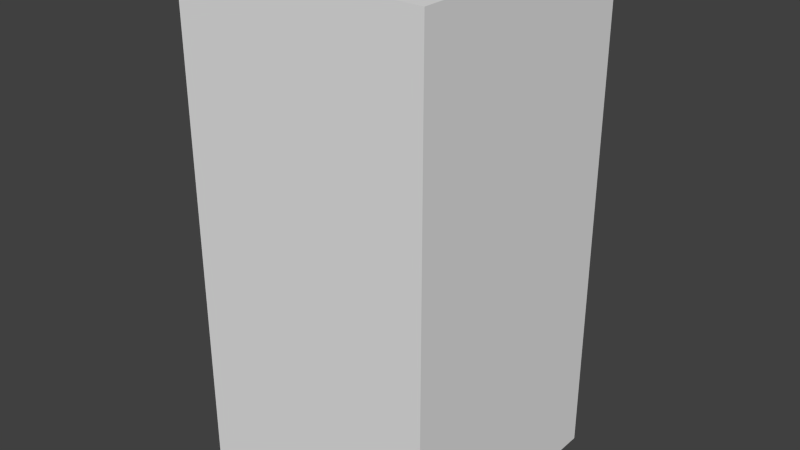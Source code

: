 # Source: blueXOne.blend  (saved by Blender 2.68.0; exported with 4.5.12 LTS)
import bpy
from mathutils import Matrix  # noqa: F401  (used for matrix-valued properties, if any)

bpy.ops.wm.read_factory_settings(use_empty=True)
scene = bpy.context.scene
scene.name = 'Scene'

# ---- collections
col_collection_1 = bpy.data.collections.new('Collection 1'); scene.collection.children.link(col_collection_1)

# ---- world
world_world = bpy.data.worlds.new('World'); scene.world = world_world
world_world.color = (0.05088, 0.05088, 0.05088)
world_world.use_sun_shadow = False
world_world.sun_shadow_jitter_overblur = 0.0
world_world.cycles.sampling_method = 'MANUAL'
world_world.cycles.sample_map_resolution = 256

# ---- meshes
me_bluexone = bpy.data.meshes.new('blueXOne')
me_bluexone.from_pydata([(-0.5, -0.5, -1.0), (-0.5, 0.5, -1.0), (0.5, 0.5, -1.0), (0.5, -0.5, -1.0), (-0.5, -0.5, 1.0), (-0.5, 0.5, 1.0), (0.5, 0.5, 1.0), (0.5, -0.5, 1.0)], [], [(4, 5, 1, 0), (5, 6, 2, 1), (6, 7, 3, 2), (7, 4, 0, 3), (0, 1, 2, 3), (7, 6, 5, 4)])
me_bluexone.use_remesh_preserve_volume = False
me_bluexone.use_remesh_preserve_attributes = False
me_bluexone.use_mirror_vertex_groups = False
me_bluexone.update()

# ---- objects
ob_bluexone = bpy.data.objects.new('blueXOne', me_bluexone)

# ---- transforms, parenting, visibility, modifiers, constraints
ob_bluexone.location = (0.0, 0.0, 0.0)
ob_bluexone.lineart.crease_threshold = 0.0

# ---- collection membership
col_collection_1.objects.link(ob_bluexone)

# ---- scene / render settings (as saved in the file)
scene.frame_start = 1; scene.frame_end = 250; scene.frame_set(1)
scene.render.engine = 'BLENDER_EEVEE_NEXT'
scene.render.image_settings.color_mode = 'RGB'
scene.render.image_settings.compression = 90
scene.render.resolution_percentage = 50
scene.render.dither_intensity = 0.0
scene.cycles.use_denoising = False
scene.cycles.samples = 10
scene.cycles.sampling_pattern = 'TABULATED_SOBOL'
scene.cycles.light_sampling_threshold = 0.0
scene.cycles.use_adaptive_sampling = False
scene.cycles.use_light_tree = False
scene.cycles.blur_glossy = 0.0
scene.cycles.volume_bounces = 1
scene.cycles.pixel_filter_type = 'GAUSSIAN'
scene.cycles.sample_clamp_indirect = 0.0
scene.view_settings.view_transform = 'Standard'
bpy.context.view_layer.update()

# ---- added for rendering (the .blend has no active camera and no usable light): camera, sun
cam_auto = bpy.data.cameras.new('AutoCamera')
cam_auto.lens = 50.0
cam_auto.sensor_width = 36.0
cam_auto.clip_end = 1000.0
ob_auto_camera = bpy.data.objects.new('AutoCamera', cam_auto)
scene.collection.objects.link(ob_auto_camera)
ob_auto_camera.location = (2.26633, -2.71959, 1.81306)
ob_auto_camera.rotation_euler = (1.09748, -7.21219e-08, 0.694738)
scene.camera = ob_auto_camera
light_auto_sun = bpy.data.lights.new('AutoSun', 'SUN')
light_auto_sun.energy = 3.0
light_auto_sun.angle = 0.0523599
ob_auto_sun = bpy.data.objects.new('AutoSun', light_auto_sun)
scene.collection.objects.link(ob_auto_sun)
ob_auto_sun.rotation_euler = (0.872665, 0.174533, 0.523599)
bpy.context.view_layer.update()
